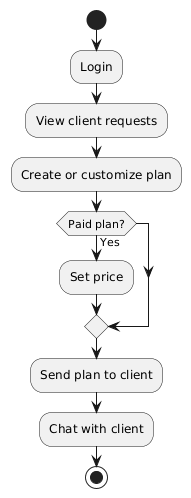

The diagram above was rendered by PlantUML. Its source (embedded in the PNG):
@startuml
start
:Login;
:View client requests;
:Create or customize plan;
if (Paid plan?) then (Yes)
  :Set price;
endif
:Send plan to client;
:Chat with client;
stop
@enduml